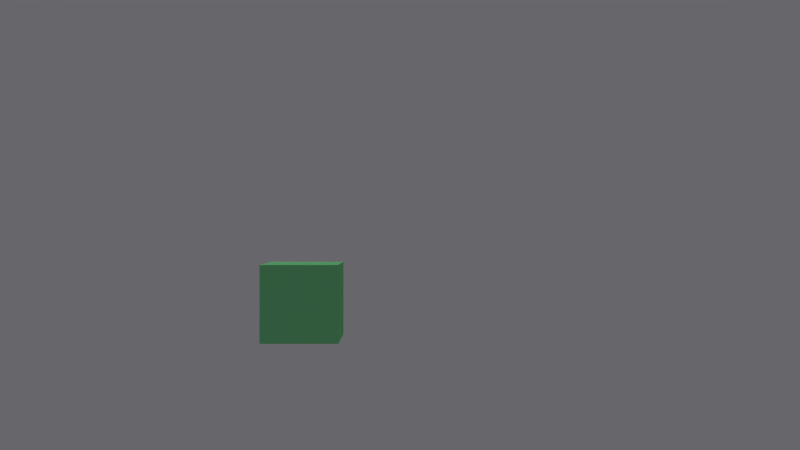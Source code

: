 # Source: ballistic.blend  (saved by Blender 2.78.0; exported with 4.5.12 LTS)
import bpy
from mathutils import Matrix  # noqa: F401  (used for matrix-valued properties, if any)

bpy.ops.wm.read_factory_settings(use_empty=True)
scene = bpy.context.scene
scene.name = 'Scene'

# ---- collections
col_collection_1 = bpy.data.collections.new('Collection 1'); scene.collection.children.link(col_collection_1)

# ---- materials (node trees are filled in below, after node groups)
mat_material_003 = bpy.data.materials.new('Material.003')
mat_material_003.alpha_threshold = 0.0
mat_material_003.use_transparent_shadow = False
mat_material_003.diffuse_color = (0.3441, 0.2422, 0.3757, 1.0)
mat_material_003.specular_color = (1.0, 0.9576, 0.9893)
mat_material_003.roughness = 0.5
mat_material_003.line_color = (0.0, 0.0, 0.0, 1.0)
mat_material_002 = bpy.data.materials.new('Material.002')
mat_material_002.alpha_threshold = 0.0
mat_material_002.use_transparent_shadow = False
mat_material_002.diffuse_color = (0.2262, 0.8, 0.3127, 1.0)
mat_material_002.roughness = 0.5
mat_material_001 = bpy.data.materials.new('Material.001')
mat_material_001.alpha_threshold = 0.0
mat_material_001.use_transparent_shadow = False
mat_material_001.diffuse_color = (0.8, 0.1485, 0.1758, 1.0)
mat_material_001.roughness = 0.5

# ---- material node trees

# ---- world
world_world = bpy.data.worlds.new('world'); scene.world = world_world
world_world.color = (0.1369, 0.1345, 0.1473)
world_world.use_sun_shadow = False
world_world.sun_shadow_jitter_overblur = 0.0
world_world.cycles.sampling_method = 'MANUAL'

# ---- cameras
cam_camera = bpy.data.cameras.new('camera')
cam_camera.clip_end = 100.0
cam_camera.lens = 35.0
cam_camera.sensor_width = 32.0
cam_camera.sensor_height = 18.0
cam_camera.display_size = 2.0
cam_camera.dof.focus_distance = 0.0
cam_camera.dof.aperture_fstop = 128.0
cam_camera.dof.aperture_blades = 6

# ---- lights
light_sun = bpy.data.lights.new('Sun', 'SUN')
light_sun.color = (1.0, 0.9893, 0.9576)
light_sun.transmission_factor = 0.0
light_sun.angle = 0.1993
light_sun.energy = 0.8
light_sun.shadow_buffer_clip_start = 0.5
light_sun.shadow_soft_size = 0.1
light_sun.shadow_cascade_max_distance = 1000.0
light_lamp = bpy.data.lights.new('Lamp', 'SPOT')
light_lamp.color = (0.8941, 0.9004, 1.0)
light_lamp.transmission_factor = 0.0
light_lamp.cutoff_distance = 30.0
light_lamp.energy = 117.0
light_lamp.shadow_buffer_clip_start = 1.001
light_lamp.shadow_soft_size = 0.1
light_lamp.shadow_maximum_resolution = 0.006
light_lamp.use_absolute_resolution = True
light_lamp.spot_size = 1.396

# ---- meshes
me_ground_004 = bpy.data.meshes.new('ground.004')
me_ground_004.from_pydata([(1.0, 1.0, -1.0), (1.0, -1.0, -1.0), (-1.0, -1.0, -1.0), (-1.0, 1.0, -1.0), (1.0, 1.0, 1.0), (1.0, -1.0, 1.0), (-1.0, -1.0, 1.0), (-1.0, 1.0, 1.0)], [], [(0, 1, 2, 3), (4, 7, 6, 5), (0, 4, 5, 1), (1, 5, 6, 2), (2, 6, 7, 3), (4, 0, 3, 7)])
me_ground_004.materials.append(mat_material_003)
me_ground_004.use_remesh_preserve_volume = False
me_ground_004.use_remesh_preserve_attributes = False
me_ground_004.use_mirror_vertex_groups = False
me_ground_004.update()
me_ground_003 = bpy.data.meshes.new('ground.003')
me_ground_003.from_pydata([(1.0, 1.0, -1.0), (1.0, -1.0, -1.0), (-1.0, -1.0, -1.0), (-1.0, 1.0, -1.0), (1.0, 1.0, 1.0), (1.0, -1.0, 1.0), (-1.0, -1.0, 1.0), (-1.0, 1.0, 1.0)], [], [(0, 1, 2, 3), (4, 7, 6, 5), (0, 4, 5, 1), (1, 5, 6, 2), (2, 6, 7, 3), (4, 0, 3, 7)])
me_ground_003.materials.append(mat_material_003)
me_ground_003.use_remesh_preserve_volume = False
me_ground_003.use_remesh_preserve_attributes = False
me_ground_003.use_mirror_vertex_groups = False
me_ground_003.update()
me_ground_002 = bpy.data.meshes.new('ground.002')
me_ground_002.from_pydata([(1.0, 1.0, -1.0), (1.0, -1.0, -1.0), (-1.0, -1.0, -1.0), (-1.0, 1.0, -1.0), (1.0, 1.0, 1.0), (1.0, -1.0, 1.0), (-1.0, -1.0, 1.0), (-1.0, 1.0, 1.0)], [], [(0, 1, 2, 3), (4, 7, 6, 5), (0, 4, 5, 1), (1, 5, 6, 2), (2, 6, 7, 3), (4, 0, 3, 7)])
me_ground_002.materials.append(mat_material_003)
me_ground_002.use_remesh_preserve_volume = False
me_ground_002.use_remesh_preserve_attributes = False
me_ground_002.use_mirror_vertex_groups = False
me_ground_002.update()
me_ground_001 = bpy.data.meshes.new('ground.001')
me_ground_001.from_pydata([(1.0, 1.0, -1.0), (1.0, -1.0, -1.0), (-1.0, -1.0, -1.0), (-1.0, 1.0, -1.0), (1.0, 1.0, 1.0), (1.0, -1.0, 1.0), (-1.0, -1.0, 1.0), (-1.0, 1.0, 1.0)], [], [(0, 1, 2, 3), (4, 7, 6, 5), (0, 4, 5, 1), (1, 5, 6, 2), (2, 6, 7, 3), (4, 0, 3, 7)])
me_ground_001.materials.append(mat_material_003)
me_ground_001.use_remesh_preserve_volume = False
me_ground_001.use_remesh_preserve_attributes = False
me_ground_001.use_mirror_vertex_groups = False
me_ground_001.update()
me_greencube = bpy.data.meshes.new('greenCube')
me_greencube.from_pydata([(-1.0, -1.0, -1.0), (-1.0, -1.0, 1.0), (-1.0, 1.0, -1.0), (-1.0, 1.0, 1.0), (1.0, -1.0, -1.0), (1.0, -1.0, 1.0), (1.0, 1.0, -1.0), (1.0, 1.0, 1.0)], [], [(0, 1, 3, 2), (2, 3, 7, 6), (6, 7, 5, 4), (4, 5, 1, 0), (2, 6, 4, 0), (7, 3, 1, 5)])
me_greencube.materials.append(mat_material_002)
me_greencube.use_remesh_preserve_volume = False
me_greencube.use_remesh_preserve_attributes = False
me_greencube.use_mirror_vertex_groups = False
me_greencube.update()
me_redcube = bpy.data.meshes.new('redCube')
me_redcube.from_pydata([(-1.0, -1.0, -1.0), (-1.0, -1.0, 1.0), (-1.0, 1.0, -1.0), (-1.0, 1.0, 1.0), (1.0, -1.0, -1.0), (1.0, -1.0, 1.0), (1.0, 1.0, -1.0), (1.0, 1.0, 1.0)], [], [(0, 1, 3, 2), (2, 3, 7, 6), (6, 7, 5, 4), (4, 5, 1, 0), (2, 6, 4, 0), (7, 3, 1, 5)])
me_redcube.materials.append(mat_material_001)
me_redcube.use_remesh_preserve_volume = False
me_redcube.use_remesh_preserve_attributes = False
me_redcube.use_mirror_vertex_groups = False
me_redcube.update()
me_ground = bpy.data.meshes.new('ground')
me_ground.from_pydata([(1.0, 1.0, -1.0), (1.0, -1.0, -1.0), (-1.0, -1.0, -1.0), (-1.0, 1.0, -1.0), (1.0, 1.0, 1.0), (1.0, -1.0, 1.0), (-1.0, -1.0, 1.0), (-1.0, 1.0, 1.0)], [], [(0, 1, 2, 3), (4, 7, 6, 5), (0, 4, 5, 1), (1, 5, 6, 2), (2, 6, 7, 3), (4, 0, 3, 7)])
me_ground.materials.append(mat_material_003)
me_ground.use_remesh_preserve_volume = False
me_ground.use_remesh_preserve_attributes = False
me_ground.use_mirror_vertex_groups = False
me_ground.update()

# ---- objects
ob_ground_004 = bpy.data.objects.new('ground.004', me_ground_004)
ob_ground_003 = bpy.data.objects.new('ground.003', me_ground_003)
ob_ground_002 = bpy.data.objects.new('ground.002', me_ground_002)
ob_ground_001 = bpy.data.objects.new('ground.001', me_ground_001)
ob_sun = bpy.data.objects.new('Sun', light_sun)
ob_camera = bpy.data.objects.new('camera', cam_camera)
ob_greencube = bpy.data.objects.new('greenCube', me_greencube)
ob_redcube = bpy.data.objects.new('redCube', me_redcube)
ob_ground = bpy.data.objects.new('ground', me_ground)
ob_hemilight = bpy.data.objects.new('hemiLight', light_lamp)

# ---- transforms, parenting, visibility, modifiers, constraints
ob_ground_004.location = (-1.334, -53.0, -10.92)
ob_ground_004.rotation_euler = (0.0, -0.0, 1.571)
ob_ground_004.scale = (-0.6655, 56.97, 2.28)
ob_ground_004.lock_rotations_4d = False
ob_ground_004.empty_display_type = 'ARROWS'
ob_ground_004.lineart.crease_threshold = 0.0
ob_ground_003.location = (-1.334, 49.24, -10.92)
ob_ground_003.rotation_euler = (0.0, -0.0, 1.571)
ob_ground_003.scale = (-0.6655, 56.97, 2.28)
ob_ground_003.lock_rotations_4d = False
ob_ground_003.empty_display_type = 'ARROWS'
ob_ground_003.lineart.crease_threshold = 0.0
ob_ground_002.location = (30.0, 0.0, -10.92)
ob_ground_002.scale = (-0.6655, 56.97, 2.28)
ob_ground_002.lock_rotations_4d = False
ob_ground_002.empty_display_type = 'ARROWS'
ob_ground_002.lineart.crease_threshold = 0.0
ob_ground_001.location = (-32.67, 0.0, -10.92)
ob_ground_001.scale = (-0.6655, 56.97, 2.28)
ob_ground_001.lock_rotations_4d = False
ob_ground_001.empty_display_type = 'ARROWS'
ob_ground_001.lineart.crease_threshold = 0.0
ob_sun.location = (3.561, -2.04, 28.64)
ob_sun.rotation_euler = (-0.5983, 0.03778, -0.01733)
ob_sun.lineart.crease_threshold = 0.0
ob_camera.location = (-0.302, -22.71, 20.01)
ob_camera.rotation_euler = (1.571, -0.0, 0.0)
ob_camera.lineart.crease_threshold = 0.0
ob_greencube.location = (-2.864, 0.4709, 18.0)
ob_greencube.lineart.crease_threshold = 0.0
ob_redcube.location = (0.4878, 4.915, 9.254)
ob_redcube.lineart.crease_threshold = 0.0
ob_ground.location = (0.0, 0.0, -10.6)
ob_ground.scale = (44.36, 56.97, 0.57)
ob_ground.lock_rotations_4d = False
ob_ground.empty_display_type = 'ARROWS'
ob_ground.lineart.crease_threshold = 0.0
ob_hemilight.location = (-14.41, -9.584, 28.7)
ob_hemilight.rotation_euler = (-0.4922, 0.01773, 2.566)
ob_hemilight.lock_rotations_4d = False
ob_hemilight.empty_display_type = 'ARROWS'
ob_hemilight.color = (0.0, 0.0, 0.0, 0.0)
ob_hemilight.lineart.crease_threshold = 0.0

# ---- collection membership
col_collection_1.objects.link(ob_ground_004)
col_collection_1.objects.link(ob_ground_003)
col_collection_1.objects.link(ob_ground_002)
col_collection_1.objects.link(ob_ground_001)
col_collection_1.objects.link(ob_sun)
col_collection_1.objects.link(ob_camera)
col_collection_1.objects.link(ob_greencube)
col_collection_1.objects.link(ob_redcube)
col_collection_1.objects.link(ob_ground)
col_collection_1.objects.link(ob_hemilight)

# ---- scene / render settings (as saved in the file)
scene.camera = ob_camera
scene.frame_start = 1; scene.frame_end = 250; scene.frame_set(1)
scene.render.engine = 'BLENDER_EEVEE_NEXT'
scene.render.resolution_percentage = 50
scene.render.dither_intensity = 0.0
scene.cycles.use_denoising = False
scene.cycles.samples = 128
scene.cycles.sampling_pattern = 'TABULATED_SOBOL'
scene.cycles.light_sampling_threshold = 0.0
scene.cycles.use_adaptive_sampling = False
scene.cycles.use_light_tree = False
scene.cycles.blur_glossy = 0.0
scene.cycles.sample_clamp_indirect = 0.0
scene.view_settings.view_transform = 'Standard'
bpy.context.view_layer.update()
